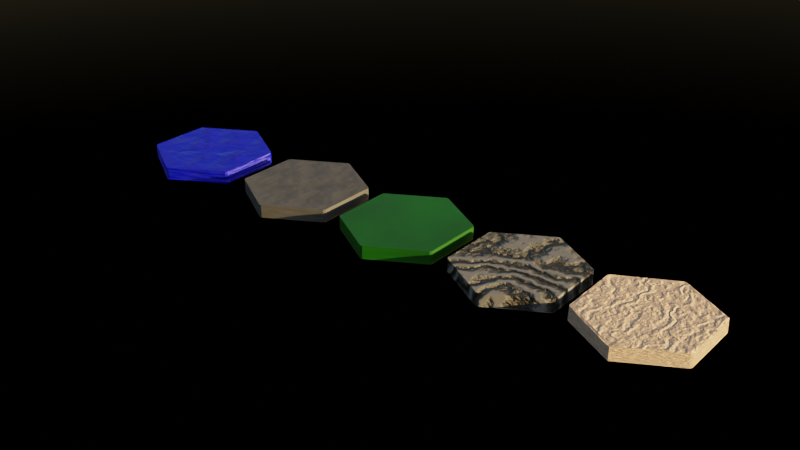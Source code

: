 # Source: wfc3d_landscape.blend  (saved by Blender 4.5.91; exported with 4.5.12 LTS)
import bpy
from mathutils import Matrix  # noqa: F401  (used for matrix-valued properties, if any)

bpy.ops.wm.read_factory_settings(use_empty=True)
scene = bpy.context.scene
scene.name = 'Scene'

# ---- collections
col_collection = bpy.data.collections.new('Collection'); scene.collection.children.link(col_collection)

# ---- materials (node trees are filled in below, after node groups)
mat_mountain = bpy.data.materials.new('Mountain')
mat_mountain.displacement_method = 'BOTH'
mat_forest = bpy.data.materials.new('Forest')
mat_land = bpy.data.materials.new('Land')
mat_land.displacement_method = 'BOTH'
mat_water = bpy.data.materials.new('Water')
mat_water.displacement_method = 'BOTH'
mat_desert = bpy.data.materials.new('Desert')
mat_desert.displacement_method = 'BOTH'

# ---- material node trees
mat_mountain.use_nodes = True; mat_mountain.node_tree.nodes.clear()
_N = mat_mountain.node_tree.nodes; _L = mat_mountain.node_tree.links
n0 = _N.new('ShaderNodeBsdfPrincipled'); n0.name = 'Principled BSDF'; n0.location = (-209, 172)
n1 = _N.new('ShaderNodeOutputMaterial'); n1.name = 'Material Output'; n1.location = (200, 100)
n2 = _N.new('ShaderNodeTexWave'); n2.name = 'Wave Texture'; n2.location = (-673, -32)
n2.inputs[1].default_value = 0.27
n2.inputs[2].default_value = 63.23
n2.inputs[3].default_value = 14.6
n3 = _N.new('ShaderNodeMix'); n3.name = 'Mix'; n3.location = (-426, 184)
n3.data_type = 'RGBA'
n3.inputs[6].default_value = (0.2298, 0.2298, 0.2298, 1.0)
n3.inputs[7].default_value = (0.02448, 0.02448, 0.02448, 1.0)
n4 = _N.new('ShaderNodeMapping'); n4.name = 'Mapping'; n4.location = (-832, 141)
n5 = _N.new('ShaderNodeTexCoord'); n5.name = 'Texture Coordinate'; n5.location = (-1012, 141)
n6 = _N.new('ShaderNodeValToRGB'); n6.name = 'Color Ramp'; n6.location = (-456, -95)
n6.color_ramp.interpolation = 'B_SPLINE'
while len(n6.color_ramp.elements) > 1: n6.color_ramp.elements.remove(n6.color_ramp.elements[-1])
n6.color_ramp.elements[0].position = 0.5359; n6.color_ramp.elements[0].color = (0.0, 0.0, 0.0, 1.0)
_e = n6.color_ramp.elements.new(1.0); _e.color = (1.0, 1.0, 1.0, 1.0)
n7 = _N.new('ShaderNodeBump'); n7.name = 'Bump'; n7.location = (-192, -190)
n7.invert = True
n7.inputs[1].default_value = 0.301
_L.new(n0.outputs[0], n1.inputs[0])
_L.new(n2.outputs[1], n3.inputs[0])
_L.new(n3.outputs[2], n0.inputs[0])
_L.new(n4.outputs[0], n2.inputs[0])
_L.new(n5.outputs[3], n4.inputs[0])
_L.new(n2.outputs[1], n6.inputs[0])
_L.new(n7.outputs[0], n0.inputs[5])
_L.new(n6.outputs[0], n7.inputs[3])
n1.is_active_output = True
mat_forest.use_nodes = True; mat_forest.node_tree.nodes.clear()
_N = mat_forest.node_tree.nodes; _L = mat_forest.node_tree.links
n0 = _N.new('ShaderNodeBsdfPrincipled'); n0.name = 'Principled BSDF'; n0.location = (-164, 151)
n1 = _N.new('ShaderNodeOutputMaterial'); n1.name = 'Material Output'; n1.location = (200, 100)
n2 = _N.new('ShaderNodeMix'); n2.name = 'Mix'; n2.location = (-397, 166)
n2.data_type = 'RGBA'
n2.inputs[6].default_value = (0.002462, 0.05538, 0.0, 1.0)
n2.inputs[7].default_value = (0.0062, 0.1731, 0.0, 1.0)
n3 = _N.new('ShaderNodeTexNoise'); n3.name = 'Noise Texture'; n3.location = (-576, 77)
n3.inputs[2].default_value = 1.47
n3.inputs[3].default_value = 15.0
_L.new(n0.outputs[0], n1.inputs[0])
_L.new(n2.outputs[2], n0.inputs[0])
_L.new(n3.outputs[0], n2.inputs[0])
n1.is_active_output = True
mat_land.use_nodes = True; mat_land.node_tree.nodes.clear()
_N = mat_land.node_tree.nodes; _L = mat_land.node_tree.links
n0 = _N.new('ShaderNodeBsdfPrincipled'); n0.name = 'Principled BSDF'; n0.location = (-200, 100)
n1 = _N.new('ShaderNodeOutputMaterial'); n1.name = 'Material Output'; n1.location = (200, 100)
n2 = _N.new('ShaderNodeTexNoise'); n2.name = 'Noise Texture'; n2.location = (-517, 52)
n3 = _N.new('ShaderNodeMix'); n3.name = 'Mix'; n3.location = (-367, 104)
n3.data_type = 'RGBA'
n3.inputs[6].default_value = (0.05613, 0.05613, 0.05613, 1.0)
n3.inputs[7].default_value = (0.1335, 0.1335, 0.1335, 1.0)
n4 = _N.new('ShaderNodeBump'); n4.name = 'Bump'; n4.location = (-349, -146)
n4.invert = True
n4.inputs[0].default_value = 0.03593
n4.inputs[1].default_value = 17.1
_L.new(n0.outputs[0], n1.inputs[0])
_L.new(n2.outputs[0], n3.inputs[0])
_L.new(n3.outputs[2], n0.inputs[0])
_L.new(n4.outputs[0], n0.inputs[5])
_L.new(n2.outputs[0], n4.inputs[3])
n1.is_active_output = True
mat_water.use_nodes = True; mat_water.node_tree.nodes.clear()
_N = mat_water.node_tree.nodes; _L = mat_water.node_tree.links
n0 = _N.new('ShaderNodeBsdfPrincipled'); n0.name = 'Principled BSDF'; n0.location = (-109, 100)
n0.inputs[0].default_value = (0.0, 0.004391, 0.8004, 1.0)
n1 = _N.new('ShaderNodeOutputMaterial'); n1.name = 'Material Output'; n1.location = (291, 100)
n2 = _N.new('ShaderNodeTexNoise'); n2.name = 'Noise Texture'; n2.location = (-570, 53)
n3 = _N.new('ShaderNodeBump'); n3.name = 'Bump'; n3.location = (-391, -73)
n3.invert = True
n3.inputs[1].default_value = 0.041
_L.new(n0.outputs[0], n1.inputs[0])
_L.new(n3.outputs[0], n0.inputs[5])
_L.new(n2.outputs[0], n3.inputs[3])
_L.new(n2.outputs[0], n0.inputs[2])
n1.is_active_output = True
mat_desert.use_nodes = True; mat_desert.node_tree.nodes.clear()
_N = mat_desert.node_tree.nodes; _L = mat_desert.node_tree.links
n0 = _N.new('ShaderNodeBsdfPrincipled'); n0.name = 'Principled BSDF'; n0.location = (-200, 100)
n0.inputs[0].default_value = (0.8469, 0.5841, 0.4287, 1.0)
n1 = _N.new('ShaderNodeOutputMaterial'); n1.name = 'Material Output'; n1.location = (200, 100)
n2 = _N.new('ShaderNodeTexWave'); n2.name = 'Wave Texture'; n2.location = (-575, 96)
n2.inputs[1].default_value = 2.1
n2.inputs[2].default_value = 13.9
n2.inputs[3].default_value = 15.0
n2.inputs[4].default_value = 3.2
n3 = _N.new('ShaderNodeDisplacement'); n3.name = 'Displacement'; n3.location = (-353, 290)
n3.inputs[2].default_value = 0.02
_L.new(n0.outputs[0], n1.inputs[0])
_L.new(n2.outputs[1], n3.inputs[0])
_L.new(n3.outputs[0], n1.inputs[2])
n1.is_active_output = True

# ---- world
world_world = bpy.data.worlds.new('World'); scene.world = world_world
world_world.use_nodes = True; world_world.node_tree.nodes.clear()
_N = world_world.node_tree.nodes; _L = world_world.node_tree.links
n0 = _N.new('ShaderNodeOutputWorld'); n0.name = 'World Output'; n0.location = (200, 100)
n1 = _N.new('ShaderNodeBackground'); n1.name = 'Background'; n1.location = (-200, 100)
n1.inputs[1].default_value = 0.1
n2 = _N.new('ShaderNodeTexSky'); n2.name = 'Sky Texture'; n2.location = (-400, 73)
n2.sun_elevation = 0.1798
n2.sun_rotation = 1.272
_L.new(n1.outputs[0], n0.inputs[0])
_L.new(n2.outputs[0], n1.inputs[0])
n0.is_active_output = True
world_world.color = (0.05088, 0.05088, 0.05088)
world_world.sun_shadow_jitter_overblur = 0.0

# ---- meshes
me_honeycomb = bpy.data.meshes.new('HoneyComb')
me_honeycomb.from_pydata([(-0.02, -1.012, 0.0), (-0.866, -0.5231, 0.0), (0.866, -0.5231, 0.0), (0.02, -1.012, 0.0), (-0.886, 0.4885, 0.0), (-0.886, -0.4885, 0.0), (0.846, 0.4885, 0.0), (5.982e-17, 0.9769, 0.0), (-0.846, 0.4885, 0.0), (-0.846, -0.4885, 0.0), (-1.795e-16, -0.9769, 0.0), (0.846, -0.4885, 0.0), (0.886, 0.4885, 0.0), (0.886, -0.4885, 0.0), (-0.866, 0.5231, 0.0), (-0.02, 1.012, 0.0), (0.02, 1.012, 0.0), (0.866, 0.5231, 0.0), (-0.02, -1.012, 0.2137), (-0.866, -0.5231, 0.2137), (0.866, -0.5231, 0.2137), (0.02, -1.012, 0.2137), (-0.886, 0.4885, 0.2137), (-0.886, -0.4885, 0.2137), (0.846, 0.4885, 0.2137), (5.982e-17, 0.9769, 0.2137), (-0.846, 0.4885, 0.2137), (-0.846, -0.4885, 0.2137), (-1.795e-16, -0.9769, 0.2137), (0.846, -0.4885, 0.2137), (0.886, 0.4885, 0.2137), (0.886, -0.4885, 0.2137), (-0.866, 0.5231, 0.2137), (-0.02, 1.012, 0.2137), (0.02, 1.012, 0.2137), (0.866, 0.5231, 0.2137), (0.1058, -0.9158, 0.2137), (0.2115, -0.8548, 0.2137), (0.3173, -0.7937, 0.2137), (0.423, -0.7327, 0.2137), (0.5288, -0.6716, 0.2137), (0.6345, -0.6106, 0.2137), (0.7403, -0.5495, 0.2137), (0.7403, 0.5495, 0.2137), (0.6345, 0.6106, 0.2137), (0.5288, 0.6716, 0.2137), (0.423, 0.7327, 0.2137), (0.3173, 0.7937, 0.2137), (0.2115, 0.8548, 0.2137), (0.1058, 0.9158, 0.2137), (-0.1058, 0.9158, 0.2137), (-0.2115, 0.8548, 0.2137), (-0.3173, 0.7937, 0.2137), (-0.423, 0.7327, 0.2137), (-0.5288, 0.6716, 0.2137), (-0.6345, 0.6106, 0.2137), (-0.7403, 0.5495, 0.2137), (-0.846, 0.3663, 0.2137), (-0.846, 0.2442, 0.2137), (-0.846, 0.1221, 0.2137), (-0.846, -1.49e-08, 0.2137), (-0.846, -0.1221, 0.2137), (-0.846, -0.2442, 0.2137), (-0.846, -0.3663, 0.2137), (-0.7403, -0.5495, 0.2137), (-0.6345, -0.6106, 0.2137), (-0.5288, -0.6716, 0.2137), (-0.423, -0.7327, 0.2137), (-0.3173, -0.7937, 0.2137), (-0.2115, -0.8548, 0.2137), (-0.1058, -0.9158, 0.2137), (0.846, 0.3663, 0.2137), (0.846, 0.2442, 0.2137), (0.846, 0.1221, 0.2137), (0.846, -1.49e-08, 0.2137), (0.846, -0.1221, 0.2137), (0.846, -0.2442, 0.2137), (0.846, -0.3663, 0.2137)], [], [(2, 3, 10, 11), (3, 0, 10), (16, 7, 15), (16, 17, 6, 7), (7, 8, 14, 15), (8, 4, 14), (8, 9, 5, 4), (9, 1, 5), (9, 10, 0, 1), (12, 6, 17), (12, 13, 11, 6), (13, 2, 11), (20, 29, 42, 41, 40, 39, 38, 37, 36, 28, 21), (21, 28, 18), (34, 33, 25), (34, 25, 49, 48, 47, 46, 45, 44, 43, 24, 35), (25, 33, 32, 26, 56, 55, 54, 53, 52, 51, 50), (26, 32, 22), (26, 22, 23, 27, 63, 62, 61, 60, 59, 58, 57), (27, 23, 19), (27, 19, 18, 28, 70, 69, 68, 67, 66, 65, 64), (30, 35, 24), (30, 24, 71, 72, 73, 74, 75, 76, 77, 29, 31), (31, 29, 20), (16, 15, 33, 34), (10, 9, 27, 64, 65, 66, 67, 68, 69, 70, 28), (3, 2, 20, 21), (1, 0, 18, 19), (14, 4, 22, 32), (17, 16, 34, 35), (11, 10, 28, 36, 37, 38, 39, 40, 41, 42, 29), (9, 8, 26, 57, 58, 59, 60, 61, 62, 63, 27), (7, 6, 24, 43, 44, 45, 46, 47, 48, 49, 25), (12, 17, 35, 30), (4, 5, 23, 22), (13, 12, 30, 31), (0, 3, 21, 18), (8, 7, 25, 50, 51, 52, 53, 54, 55, 56, 26), (6, 11, 29, 77, 76, 75, 74, 73, 72, 71, 24), (15, 14, 32, 33), (5, 1, 19, 23), (2, 13, 31, 20), (28, 70, 69, 68, 67, 66, 65, 64, 27, 63, 62, 61, 60, 59, 58, 57, 26, 56, 55, 54, 53, 52, 51, 50, 25, 49, 48, 47, 46, 45, 44, 43, 24, 71, 72, 73, 74, 75, 76, 77, 29, 42, 41, 40, 39, 38, 37, 36)])
me_honeycomb.materials.append(mat_mountain)
me_honeycomb.update()
me_honeycomb_001 = bpy.data.meshes.new('HoneyComb.001')
me_honeycomb_001.from_pydata([(-0.02, -1.012, 0.0), (-0.866, -0.5231, 0.0), (0.866, -0.5231, 0.0), (0.02, -1.012, 0.0), (-0.886, 0.4885, 0.0), (-0.886, -0.4885, 0.0), (0.846, 0.4885, 0.0), (5.982e-17, 0.9769, 0.0), (-0.846, 0.4885, 0.0), (-0.846, -0.4885, 0.0), (-1.795e-16, -0.9769, 0.0), (0.846, -0.4885, 0.0), (0.886, 0.4885, 0.0), (0.886, -0.4885, 0.0), (-0.866, 0.5231, 0.0), (-0.02, 1.012, 0.0), (0.02, 1.012, 0.0), (0.866, 0.5231, 0.0), (-0.02, -1.012, 0.2137), (-0.866, -0.5231, 0.2137), (0.866, -0.5231, 0.2137), (0.02, -1.012, 0.2137), (-0.886, 0.4885, 0.2137), (-0.886, -0.4885, 0.2137), (0.846, 0.4885, 0.2137), (5.982e-17, 0.9769, 0.2137), (-0.846, 0.4885, 0.2137), (-0.846, -0.4885, 0.2137), (-1.795e-16, -0.9769, 0.2137), (0.846, -0.4885, 0.2137), (0.886, 0.4885, 0.2137), (0.886, -0.4885, 0.2137), (-0.866, 0.5231, 0.2137), (-0.02, 1.012, 0.2137), (0.02, 1.012, 0.2137), (0.866, 0.5231, 0.2137), (0.1058, -0.9158, 0.2137), (0.2115, -0.8548, 0.2137), (0.3173, -0.7937, 0.2137), (0.423, -0.7327, 0.2137), (0.5288, -0.6716, 0.2137), (0.6345, -0.6106, 0.2137), (0.7403, -0.5495, 0.2137), (0.7403, 0.5495, 0.2137), (0.6345, 0.6106, 0.2137), (0.5288, 0.6716, 0.2137), (0.423, 0.7327, 0.2137), (0.3173, 0.7937, 0.2137), (0.2115, 0.8548, 0.2137), (0.1058, 0.9158, 0.2137), (-0.1058, 0.9158, 0.2137), (-0.2115, 0.8548, 0.2137), (-0.3173, 0.7937, 0.2137), (-0.423, 0.7327, 0.2137), (-0.5288, 0.6716, 0.2137), (-0.6345, 0.6106, 0.2137), (-0.7403, 0.5495, 0.2137), (-0.846, 0.3663, 0.2137), (-0.846, 0.2442, 0.2137), (-0.846, 0.1221, 0.2137), (-0.846, -1.49e-08, 0.2137), (-0.846, -0.1221, 0.2137), (-0.846, -0.2442, 0.2137), (-0.846, -0.3663, 0.2137), (-0.7403, -0.5495, 0.2137), (-0.6345, -0.6106, 0.2137), (-0.5288, -0.6716, 0.2137), (-0.423, -0.7327, 0.2137), (-0.3173, -0.7937, 0.2137), (-0.2115, -0.8548, 0.2137), (-0.1058, -0.9158, 0.2137), (0.846, 0.3663, 0.2137), (0.846, 0.2442, 0.2137), (0.846, 0.1221, 0.2137), (0.846, -1.49e-08, 0.2137), (0.846, -0.1221, 0.2137), (0.846, -0.2442, 0.2137), (0.846, -0.3663, 0.2137)], [], [(2, 3, 10, 11), (3, 0, 10), (16, 7, 15), (16, 17, 6, 7), (7, 8, 14, 15), (8, 4, 14), (8, 9, 5, 4), (9, 1, 5), (9, 10, 0, 1), (12, 6, 17), (12, 13, 11, 6), (13, 2, 11), (20, 29, 42, 41, 40, 39, 38, 37, 36, 28, 21), (21, 28, 18), (34, 33, 25), (34, 25, 49, 48, 47, 46, 45, 44, 43, 24, 35), (25, 33, 32, 26, 56, 55, 54, 53, 52, 51, 50), (26, 32, 22), (26, 22, 23, 27, 63, 62, 61, 60, 59, 58, 57), (27, 23, 19), (27, 19, 18, 28, 70, 69, 68, 67, 66, 65, 64), (30, 35, 24), (30, 24, 71, 72, 73, 74, 75, 76, 77, 29, 31), (31, 29, 20), (16, 15, 33, 34), (10, 9, 27, 64, 65, 66, 67, 68, 69, 70, 28), (3, 2, 20, 21), (1, 0, 18, 19), (14, 4, 22, 32), (17, 16, 34, 35), (11, 10, 28, 36, 37, 38, 39, 40, 41, 42, 29), (9, 8, 26, 57, 58, 59, 60, 61, 62, 63, 27), (7, 6, 24, 43, 44, 45, 46, 47, 48, 49, 25), (12, 17, 35, 30), (4, 5, 23, 22), (13, 12, 30, 31), (0, 3, 21, 18), (8, 7, 25, 50, 51, 52, 53, 54, 55, 56, 26), (6, 11, 29, 77, 76, 75, 74, 73, 72, 71, 24), (15, 14, 32, 33), (5, 1, 19, 23), (2, 13, 31, 20), (28, 70, 69, 68, 67, 66, 65, 64, 27, 63, 62, 61, 60, 59, 58, 57, 26, 56, 55, 54, 53, 52, 51, 50, 25, 49, 48, 47, 46, 45, 44, 43, 24, 71, 72, 73, 74, 75, 76, 77, 29, 42, 41, 40, 39, 38, 37, 36)])
me_honeycomb_001.materials.append(mat_forest)
me_honeycomb_001.update()
me_honeycomb_002 = bpy.data.meshes.new('HoneyComb.002')
me_honeycomb_002.from_pydata([(-0.02, -1.012, 0.0), (-0.866, -0.5231, 0.0), (0.866, -0.5231, 0.0), (0.02, -1.012, 0.0), (-0.886, 0.4885, 0.0), (-0.886, -0.4885, 0.0), (0.846, 0.4885, 0.0), (5.982e-17, 0.9769, 0.0), (-0.846, 0.4885, 0.0), (-0.846, -0.4885, 0.0), (-1.795e-16, -0.9769, 0.0), (0.846, -0.4885, 0.0), (0.886, 0.4885, 0.0), (0.886, -0.4885, 0.0), (-0.866, 0.5231, 0.0), (-0.02, 1.012, 0.0), (0.02, 1.012, 0.0), (0.866, 0.5231, 0.0), (-0.02, -1.012, 0.2137), (-0.866, -0.5231, 0.2137), (0.866, -0.5231, 0.2137), (0.02, -1.012, 0.2137), (-0.886, 0.4885, 0.2137), (-0.886, -0.4885, 0.2137), (0.846, 0.4885, 0.2137), (5.982e-17, 0.9769, 0.2137), (-0.846, 0.4885, 0.2137), (-0.846, -0.4885, 0.2137), (-1.795e-16, -0.9769, 0.2137), (0.846, -0.4885, 0.2137), (0.886, 0.4885, 0.2137), (0.886, -0.4885, 0.2137), (-0.866, 0.5231, 0.2137), (-0.02, 1.012, 0.2137), (0.02, 1.012, 0.2137), (0.866, 0.5231, 0.2137), (0.1058, -0.9158, 0.2137), (0.2115, -0.8548, 0.2137), (0.3173, -0.7937, 0.2137), (0.423, -0.7327, 0.2137), (0.5288, -0.6716, 0.2137), (0.6345, -0.6106, 0.2137), (0.7403, -0.5495, 0.2137), (0.7403, 0.5495, 0.2137), (0.6345, 0.6106, 0.2137), (0.5288, 0.6716, 0.2137), (0.423, 0.7327, 0.2137), (0.3173, 0.7937, 0.2137), (0.2115, 0.8548, 0.2137), (0.1058, 0.9158, 0.2137), (-0.1058, 0.9158, 0.2137), (-0.2115, 0.8548, 0.2137), (-0.3173, 0.7937, 0.2137), (-0.423, 0.7327, 0.2137), (-0.5288, 0.6716, 0.2137), (-0.6345, 0.6106, 0.2137), (-0.7403, 0.5495, 0.2137), (-0.846, 0.3663, 0.2137), (-0.846, 0.2442, 0.2137), (-0.846, 0.1221, 0.2137), (-0.846, -1.49e-08, 0.2137), (-0.846, -0.1221, 0.2137), (-0.846, -0.2442, 0.2137), (-0.846, -0.3663, 0.2137), (-0.7403, -0.5495, 0.2137), (-0.6345, -0.6106, 0.2137), (-0.5288, -0.6716, 0.2137), (-0.423, -0.7327, 0.2137), (-0.3173, -0.7937, 0.2137), (-0.2115, -0.8548, 0.2137), (-0.1058, -0.9158, 0.2137), (0.846, 0.3663, 0.2137), (0.846, 0.2442, 0.2137), (0.846, 0.1221, 0.2137), (0.846, -1.49e-08, 0.2137), (0.846, -0.1221, 0.2137), (0.846, -0.2442, 0.2137), (0.846, -0.3663, 0.2137)], [], [(2, 3, 10, 11), (3, 0, 10), (16, 7, 15), (16, 17, 6, 7), (7, 8, 14, 15), (8, 4, 14), (8, 9, 5, 4), (9, 1, 5), (9, 10, 0, 1), (12, 6, 17), (12, 13, 11, 6), (13, 2, 11), (20, 29, 42, 41, 40, 39, 38, 37, 36, 28, 21), (21, 28, 18), (34, 33, 25), (34, 25, 49, 48, 47, 46, 45, 44, 43, 24, 35), (25, 33, 32, 26, 56, 55, 54, 53, 52, 51, 50), (26, 32, 22), (26, 22, 23, 27, 63, 62, 61, 60, 59, 58, 57), (27, 23, 19), (27, 19, 18, 28, 70, 69, 68, 67, 66, 65, 64), (30, 35, 24), (30, 24, 71, 72, 73, 74, 75, 76, 77, 29, 31), (31, 29, 20), (16, 15, 33, 34), (10, 9, 27, 64, 65, 66, 67, 68, 69, 70, 28), (3, 2, 20, 21), (1, 0, 18, 19), (14, 4, 22, 32), (17, 16, 34, 35), (11, 10, 28, 36, 37, 38, 39, 40, 41, 42, 29), (9, 8, 26, 57, 58, 59, 60, 61, 62, 63, 27), (7, 6, 24, 43, 44, 45, 46, 47, 48, 49, 25), (12, 17, 35, 30), (4, 5, 23, 22), (13, 12, 30, 31), (0, 3, 21, 18), (8, 7, 25, 50, 51, 52, 53, 54, 55, 56, 26), (6, 11, 29, 77, 76, 75, 74, 73, 72, 71, 24), (15, 14, 32, 33), (5, 1, 19, 23), (2, 13, 31, 20), (28, 70, 69, 68, 67, 66, 65, 64, 27, 63, 62, 61, 60, 59, 58, 57, 26, 56, 55, 54, 53, 52, 51, 50, 25, 49, 48, 47, 46, 45, 44, 43, 24, 71, 72, 73, 74, 75, 76, 77, 29, 42, 41, 40, 39, 38, 37, 36)])
me_honeycomb_002.materials.append(mat_land)
me_honeycomb_002.update()
me_honeycomb_003 = bpy.data.meshes.new('HoneyComb.003')
me_honeycomb_003.from_pydata([(-0.02, -1.012, 0.0), (-0.866, -0.5231, 0.0), (0.866, -0.5231, 0.0), (0.02, -1.012, 0.0), (-0.886, 0.4885, 0.0), (-0.886, -0.4885, 0.0), (0.846, 0.4885, 0.0), (5.982e-17, 0.9769, 0.0), (-0.846, 0.4885, 0.0), (-0.846, -0.4885, 0.0), (-1.795e-16, -0.9769, 0.0), (0.846, -0.4885, 0.0), (0.886, 0.4885, 0.0), (0.886, -0.4885, 0.0), (-0.866, 0.5231, 0.0), (-0.02, 1.012, 0.0), (0.02, 1.012, 0.0), (0.866, 0.5231, 0.0), (-0.02, -1.012, 0.2137), (-0.866, -0.5231, 0.2137), (0.866, -0.5231, 0.2137), (0.02, -1.012, 0.2137), (-0.886, 0.4885, 0.2137), (-0.886, -0.4885, 0.2137), (0.846, 0.4885, 0.2137), (5.982e-17, 0.9769, 0.2137), (-0.846, 0.4885, 0.2137), (-0.846, -0.4885, 0.2137), (-1.795e-16, -0.9769, 0.2137), (0.846, -0.4885, 0.2137), (0.886, 0.4885, 0.2137), (0.886, -0.4885, 0.2137), (-0.866, 0.5231, 0.2137), (-0.02, 1.012, 0.2137), (0.02, 1.012, 0.2137), (0.866, 0.5231, 0.2137), (0.1058, -0.9158, 0.2137), (0.2115, -0.8548, 0.2137), (0.3173, -0.7937, 0.2137), (0.423, -0.7327, 0.2137), (0.5288, -0.6716, 0.2137), (0.6345, -0.6106, 0.2137), (0.7403, -0.5495, 0.2137), (0.7403, 0.5495, 0.2137), (0.6345, 0.6106, 0.2137), (0.5288, 0.6716, 0.2137), (0.423, 0.7327, 0.2137), (0.3173, 0.7937, 0.2137), (0.2115, 0.8548, 0.2137), (0.1058, 0.9158, 0.2137), (-0.1058, 0.9158, 0.2137), (-0.2115, 0.8548, 0.2137), (-0.3173, 0.7937, 0.2137), (-0.423, 0.7327, 0.2137), (-0.5288, 0.6716, 0.2137), (-0.6345, 0.6106, 0.2137), (-0.7403, 0.5495, 0.2137), (-0.846, 0.3663, 0.2137), (-0.846, 0.2442, 0.2137), (-0.846, 0.1221, 0.2137), (-0.846, -1.49e-08, 0.2137), (-0.846, -0.1221, 0.2137), (-0.846, -0.2442, 0.2137), (-0.846, -0.3663, 0.2137), (-0.7403, -0.5495, 0.2137), (-0.6345, -0.6106, 0.2137), (-0.5288, -0.6716, 0.2137), (-0.423, -0.7327, 0.2137), (-0.3173, -0.7937, 0.2137), (-0.2115, -0.8548, 0.2137), (-0.1058, -0.9158, 0.2137), (0.846, 0.3663, 0.2137), (0.846, 0.2442, 0.2137), (0.846, 0.1221, 0.2137), (0.846, -1.49e-08, 0.2137), (0.846, -0.1221, 0.2137), (0.846, -0.2442, 0.2137), (0.846, -0.3663, 0.2137)], [], [(2, 3, 10, 11), (3, 0, 10), (16, 7, 15), (16, 17, 6, 7), (7, 8, 14, 15), (8, 4, 14), (8, 9, 5, 4), (9, 1, 5), (9, 10, 0, 1), (12, 6, 17), (12, 13, 11, 6), (13, 2, 11), (20, 29, 42, 41, 40, 39, 38, 37, 36, 28, 21), (21, 28, 18), (34, 33, 25), (34, 25, 49, 48, 47, 46, 45, 44, 43, 24, 35), (25, 33, 32, 26, 56, 55, 54, 53, 52, 51, 50), (26, 32, 22), (26, 22, 23, 27, 63, 62, 61, 60, 59, 58, 57), (27, 23, 19), (27, 19, 18, 28, 70, 69, 68, 67, 66, 65, 64), (30, 35, 24), (30, 24, 71, 72, 73, 74, 75, 76, 77, 29, 31), (31, 29, 20), (16, 15, 33, 34), (10, 9, 27, 64, 65, 66, 67, 68, 69, 70, 28), (3, 2, 20, 21), (1, 0, 18, 19), (14, 4, 22, 32), (17, 16, 34, 35), (11, 10, 28, 36, 37, 38, 39, 40, 41, 42, 29), (9, 8, 26, 57, 58, 59, 60, 61, 62, 63, 27), (7, 6, 24, 43, 44, 45, 46, 47, 48, 49, 25), (12, 17, 35, 30), (4, 5, 23, 22), (13, 12, 30, 31), (0, 3, 21, 18), (8, 7, 25, 50, 51, 52, 53, 54, 55, 56, 26), (6, 11, 29, 77, 76, 75, 74, 73, 72, 71, 24), (15, 14, 32, 33), (5, 1, 19, 23), (2, 13, 31, 20), (28, 70, 69, 68, 67, 66, 65, 64, 27, 63, 62, 61, 60, 59, 58, 57, 26, 56, 55, 54, 53, 52, 51, 50, 25, 49, 48, 47, 46, 45, 44, 43, 24, 71, 72, 73, 74, 75, 76, 77, 29, 42, 41, 40, 39, 38, 37, 36)])
me_honeycomb_003.materials.append(mat_water)
me_honeycomb_003.update()
me_honeycomb_004 = bpy.data.meshes.new('HoneyComb.004')
me_honeycomb_004.from_pydata([(-0.02, -1.012, 0.0), (-0.866, -0.5231, 0.0), (0.866, -0.5231, 0.0), (0.02, -1.012, 0.0), (-0.886, 0.4885, 0.0), (-0.886, -0.4885, 0.0), (0.846, 0.4885, 0.0), (5.982e-17, 0.9769, 0.0), (-0.846, 0.4885, 0.0), (-0.846, -0.4885, 0.0), (-1.795e-16, -0.9769, 0.0), (0.846, -0.4885, 0.0), (0.886, 0.4885, 0.0), (0.886, -0.4885, 0.0), (-0.866, 0.5231, 0.0), (-0.02, 1.012, 0.0), (0.02, 1.012, 0.0), (0.866, 0.5231, 0.0), (-0.02, -1.012, 0.2137), (-0.866, -0.5231, 0.2137), (0.866, -0.5231, 0.2137), (0.02, -1.012, 0.2137), (-0.886, 0.4885, 0.2137), (-0.886, -0.4885, 0.2137), (0.846, 0.4885, 0.2137), (5.982e-17, 0.9769, 0.2137), (-0.846, 0.4885, 0.2137), (-0.846, -0.4885, 0.2137), (-1.795e-16, -0.9769, 0.2137), (0.846, -0.4885, 0.2137), (0.886, 0.4885, 0.2137), (0.886, -0.4885, 0.2137), (-0.866, 0.5231, 0.2137), (-0.02, 1.012, 0.2137), (0.02, 1.012, 0.2137), (0.866, 0.5231, 0.2137), (0.1058, -0.9158, 0.2137), (0.2115, -0.8548, 0.2137), (0.3173, -0.7937, 0.2137), (0.423, -0.7327, 0.2137), (0.5288, -0.6716, 0.2137), (0.6345, -0.6106, 0.2137), (0.7403, -0.5495, 0.2137), (0.7403, 0.5495, 0.2137), (0.6345, 0.6106, 0.2137), (0.5288, 0.6716, 0.2137), (0.423, 0.7327, 0.2137), (0.3173, 0.7937, 0.2137), (0.2115, 0.8548, 0.2137), (0.1058, 0.9158, 0.2137), (-0.1058, 0.9158, 0.2137), (-0.2115, 0.8548, 0.2137), (-0.3173, 0.7937, 0.2137), (-0.423, 0.7327, 0.2137), (-0.5288, 0.6716, 0.2137), (-0.6345, 0.6106, 0.2137), (-0.7403, 0.5495, 0.2137), (-0.846, 0.3663, 0.2137), (-0.846, 0.2442, 0.2137), (-0.846, 0.1221, 0.2137), (-0.846, -1.49e-08, 0.2137), (-0.846, -0.1221, 0.2137), (-0.846, -0.2442, 0.2137), (-0.846, -0.3663, 0.2137), (-0.7403, -0.5495, 0.2137), (-0.6345, -0.6106, 0.2137), (-0.5288, -0.6716, 0.2137), (-0.423, -0.7327, 0.2137), (-0.3173, -0.7937, 0.2137), (-0.2115, -0.8548, 0.2137), (-0.1058, -0.9158, 0.2137), (0.846, 0.3663, 0.2137), (0.846, 0.2442, 0.2137), (0.846, 0.1221, 0.2137), (0.846, -1.49e-08, 0.2137), (0.846, -0.1221, 0.2137), (0.846, -0.2442, 0.2137), (0.846, -0.3663, 0.2137)], [], [(2, 3, 10, 11), (3, 0, 10), (16, 7, 15), (16, 17, 6, 7), (7, 8, 14, 15), (8, 4, 14), (8, 9, 5, 4), (9, 1, 5), (9, 10, 0, 1), (12, 6, 17), (12, 13, 11, 6), (13, 2, 11), (20, 29, 42, 41, 40, 39, 38, 37, 36, 28, 21), (21, 28, 18), (34, 33, 25), (34, 25, 49, 48, 47, 46, 45, 44, 43, 24, 35), (25, 33, 32, 26, 56, 55, 54, 53, 52, 51, 50), (26, 32, 22), (26, 22, 23, 27, 63, 62, 61, 60, 59, 58, 57), (27, 23, 19), (27, 19, 18, 28, 70, 69, 68, 67, 66, 65, 64), (30, 35, 24), (30, 24, 71, 72, 73, 74, 75, 76, 77, 29, 31), (31, 29, 20), (16, 15, 33, 34), (10, 9, 27, 64, 65, 66, 67, 68, 69, 70, 28), (3, 2, 20, 21), (1, 0, 18, 19), (14, 4, 22, 32), (17, 16, 34, 35), (11, 10, 28, 36, 37, 38, 39, 40, 41, 42, 29), (9, 8, 26, 57, 58, 59, 60, 61, 62, 63, 27), (7, 6, 24, 43, 44, 45, 46, 47, 48, 49, 25), (12, 17, 35, 30), (4, 5, 23, 22), (13, 12, 30, 31), (0, 3, 21, 18), (8, 7, 25, 50, 51, 52, 53, 54, 55, 56, 26), (6, 11, 29, 77, 76, 75, 74, 73, 72, 71, 24), (15, 14, 32, 33), (5, 1, 19, 23), (2, 13, 31, 20), (28, 70, 69, 68, 67, 66, 65, 64, 27, 63, 62, 61, 60, 59, 58, 57, 26, 56, 55, 54, 53, 52, 51, 50, 25, 49, 48, 47, 46, 45, 44, 43, 24, 71, 72, 73, 74, 75, 76, 77, 29, 42, 41, 40, 39, 38, 37, 36)])
me_honeycomb_004.materials.append(mat_desert)
me_honeycomb_004.update()

# ---- objects
ob_mountain = bpy.data.objects.new('Mountain', me_honeycomb)
ob_forest = bpy.data.objects.new('Forest', me_honeycomb_001)
ob_land = bpy.data.objects.new('Land', me_honeycomb_002)
ob_water = bpy.data.objects.new('Water', me_honeycomb_003)
ob_desert = bpy.data.objects.new('Desert', me_honeycomb_004)
ob_wfc3d_defaults = bpy.data.objects.new('_WFC3D_DEFAULTS_', None)

# ---- transforms, parenting, visibility, modifiers, constraints
ob_mountain.location = (-6.635, 0.0, 0.0)
ob_forest.location = (-8.687, 0.0, 0.0)
ob_land.location = (-10.76, 0.0, 0.0)
ob_water.location = (-12.96, 0.0, 0.0)
ob_desert.location = (-4.649, 0.0, 0.0)
ob_wfc3d_defaults.location = (0.0, 0.0, 0.0)
ob_wfc3d_defaults.empty_display_type = 'SPHERE'
ob_wfc3d_defaults.hide_viewport = True
ob_wfc3d_defaults.hide_render = True

# ---- collection membership
col_collection.objects.link(ob_mountain)
col_collection.objects.link(ob_forest)
col_collection.objects.link(ob_land)
col_collection.objects.link(ob_water)
col_collection.objects.link(ob_desert)
col_collection.objects.link(ob_wfc3d_defaults)

# ---- scene / render settings (as saved in the file)
scene.frame_start = 1; scene.frame_end = 250; scene.frame_set(1)
scene.render.engine = 'CYCLES'
scene.render.image_settings.file_format = 'OPEN_EXR'
scene.render.image_settings.color_mode = 'RGB'
scene.render.image_settings.color_depth = '32'
scene.render.resolution_x = 3840
scene.render.resolution_y = 2160
scene.cycles.feature_set = 'EXPERIMENTAL'
scene.cycles.denoising_prefilter = 'FAST'
scene.cycles.denoising_use_gpu = True
scene.cycles.samples = 120
scene.cycles.adaptive_threshold = 0.1
scene.view_settings.look = 'High Contrast'
scene.view_settings.view_transform = 'Filmic'
bpy.context.view_layer.update()

# ---- added for rendering (the .blend has no active camera): camera
cam_auto = bpy.data.cameras.new('AutoCamera')
cam_auto.lens = 50.0
cam_auto.sensor_width = 36.0
cam_auto.clip_end = 1000.0
ob_auto_camera = bpy.data.objects.new('AutoCamera', cam_auto)
scene.collection.objects.link(ob_auto_camera)
ob_auto_camera.location = (0.71247, -11.4207, 7.72066)
ob_auto_camera.rotation_euler = (1.09748, -7.21219e-08, 0.694738)
scene.camera = ob_auto_camera
bpy.context.view_layer.update()
